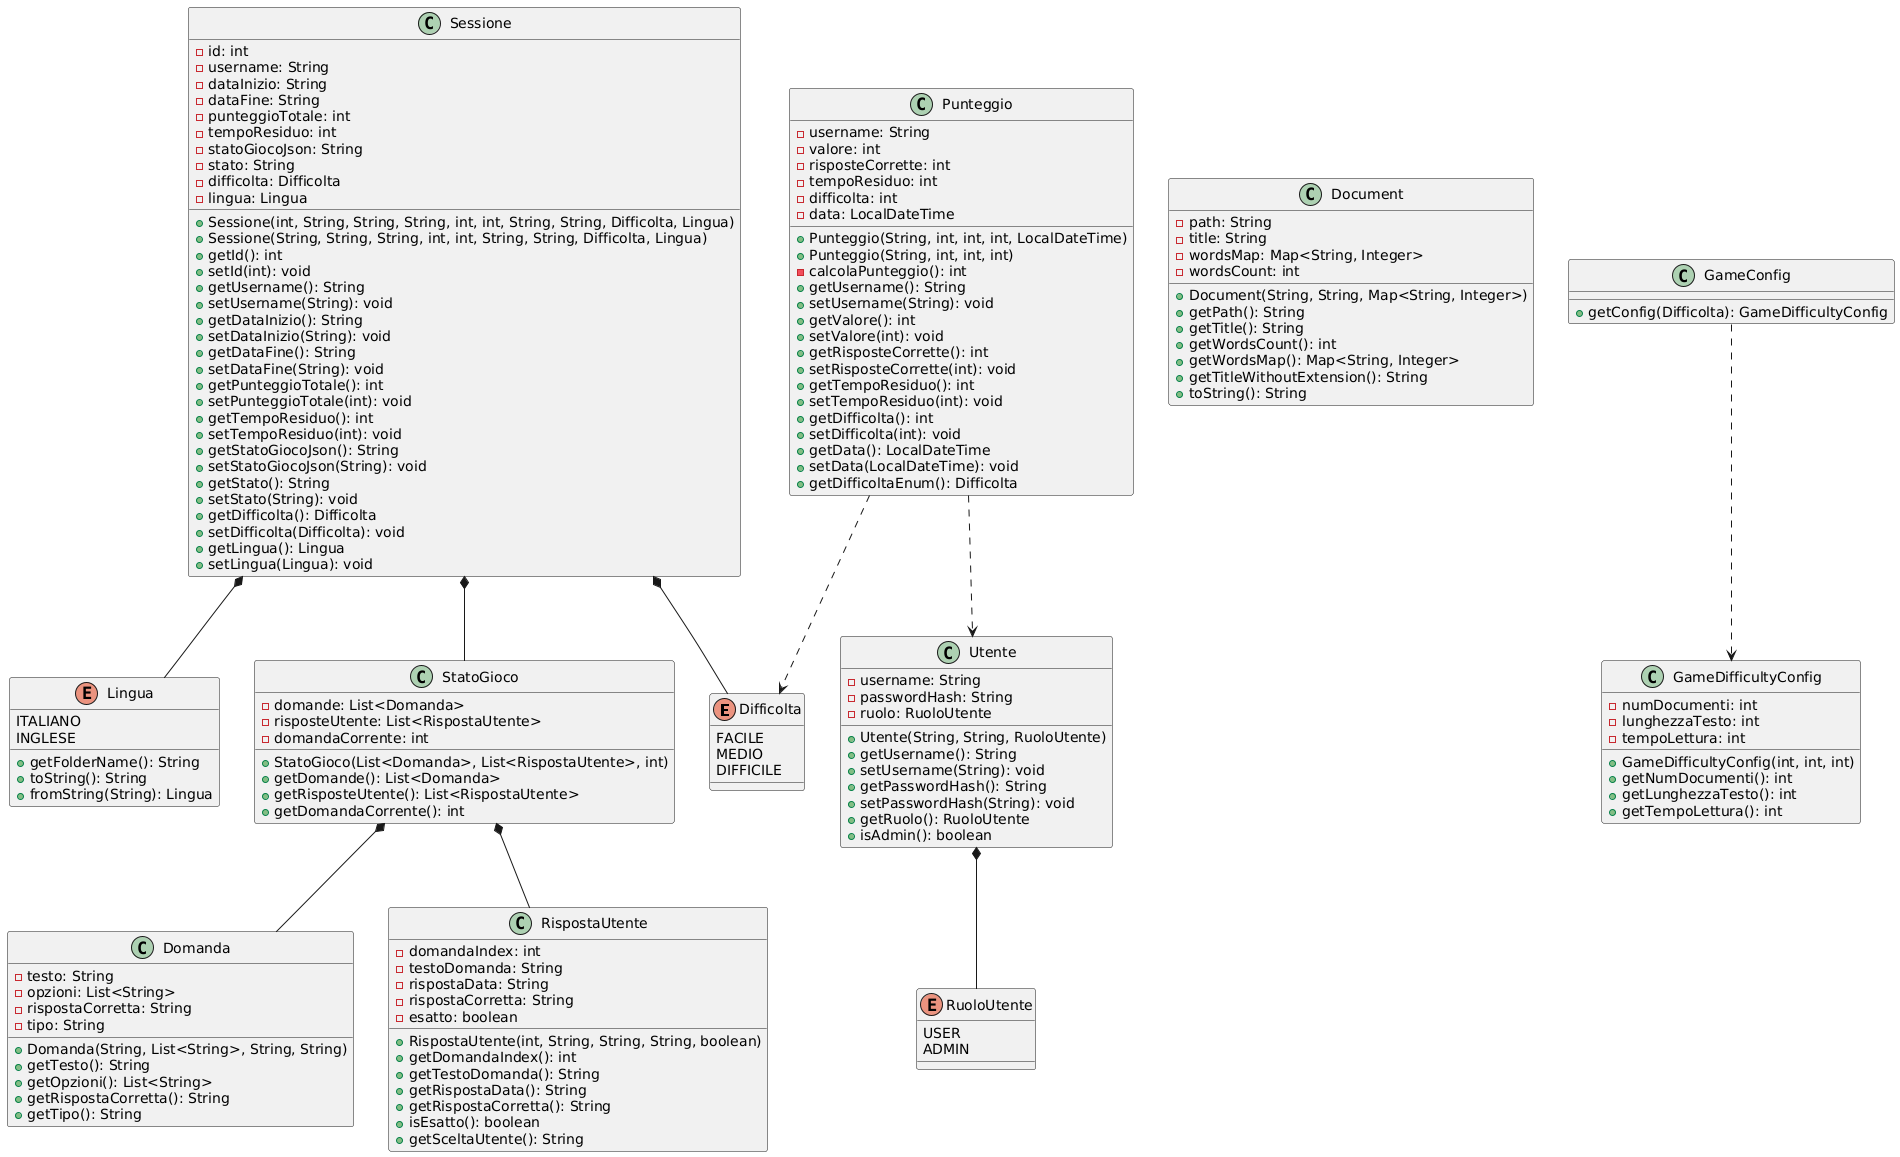

The diagram above was rendered by PlantUML. Its source (embedded in the PNG):
@startuml
enum Difficolta {
  FACILE
  MEDIO
  DIFFICILE
}
enum RuoloUtente {
  USER
  ADMIN
}
enum Lingua {
  ITALIANO
  INGLESE
  + getFolderName(): String
  + toString(): String
  + fromString(String): Lingua
}

class Utente {
  - username: String
  - passwordHash: String
  - ruolo: RuoloUtente
  + Utente(String, String, RuoloUtente)
  + getUsername(): String
  + setUsername(String): void
  + getPasswordHash(): String
  + setPasswordHash(String): void
  + getRuolo(): RuoloUtente
  + isAdmin(): boolean
}

class Sessione {
  - id: int
  - username: String
  - dataInizio: String
  - dataFine: String
  - punteggioTotale: int
  - tempoResiduo: int
  - statoGiocoJson: String
  - stato: String
  - difficolta: Difficolta
  - lingua: Lingua
  + Sessione(int, String, String, String, int, int, String, String, Difficolta, Lingua)
  + Sessione(String, String, String, int, int, String, String, Difficolta, Lingua)
  + getId(): int
  + setId(int): void
  + getUsername(): String
  + setUsername(String): void
  + getDataInizio(): String
  + setDataInizio(String): void
  + getDataFine(): String
  + setDataFine(String): void
  + getPunteggioTotale(): int
  + setPunteggioTotale(int): void
  + getTempoResiduo(): int
  + setTempoResiduo(int): void
  + getStatoGiocoJson(): String
  + setStatoGiocoJson(String): void
  + getStato(): String
  + setStato(String): void
  + getDifficolta(): Difficolta
  + setDifficolta(Difficolta): void
  + getLingua(): Lingua
  + setLingua(Lingua): void
}

class Punteggio {
  - username: String
  - valore: int
  - risposteCorrette: int
  - tempoResiduo: int
  - difficolta: int
  - data: LocalDateTime
  + Punteggio(String, int, int, int, LocalDateTime)
  + Punteggio(String, int, int, int)
  - calcolaPunteggio(): int
  + getUsername(): String
  + setUsername(String): void
  + getValore(): int
  + setValore(int): void
  + getRisposteCorrette(): int
  + setRisposteCorrette(int): void
  + getTempoResiduo(): int
  + setTempoResiduo(int): void
  + getDifficolta(): int
  + setDifficolta(int): void
  + getData(): LocalDateTime
  + setData(LocalDateTime): void
  + getDifficoltaEnum(): Difficolta
}

class Document {
  - path: String
  - title: String
  - wordsMap: Map<String, Integer>
  - wordsCount: int
  + Document(String, String, Map<String, Integer>)
  + getPath(): String
  + getTitle(): String
  + getWordsCount(): int
  + getWordsMap(): Map<String, Integer>
  + getTitleWithoutExtension(): String
  + toString(): String
}

class Domanda {
  - testo: String
  - opzioni: List<String>
  - rispostaCorretta: String
  - tipo: String
  + Domanda(String, List<String>, String, String)
  + getTesto(): String
  + getOpzioni(): List<String>
  + getRispostaCorretta(): String
  + getTipo(): String
}

class RispostaUtente {
  - domandaIndex: int
  - testoDomanda: String
  - rispostaData: String
  - rispostaCorretta: String
  - esatto: boolean
  + RispostaUtente(int, String, String, String, boolean)
  + getDomandaIndex(): int
  + getTestoDomanda(): String
  + getRispostaData(): String
  + getRispostaCorretta(): String
  + isEsatto(): boolean
  + getSceltaUtente(): String
}

class StatoGioco {
  - domande: List<Domanda>
  - risposteUtente: List<RispostaUtente>
  - domandaCorrente: int
  + StatoGioco(List<Domanda>, List<RispostaUtente>, int)
  + getDomande(): List<Domanda>
  + getRisposteUtente(): List<RispostaUtente>
  + getDomandaCorrente(): int
}

class GameDifficultyConfig {
  - numDocumenti: int
  - lunghezzaTesto: int
  - tempoLettura: int
  + GameDifficultyConfig(int, int, int)
  + getNumDocumenti(): int
  + getLunghezzaTesto(): int
  + getTempoLettura(): int
}

class GameConfig {
  + getConfig(Difficolta): GameDifficultyConfig
}

Utente *-- RuoloUtente
Sessione *-- Difficolta
Sessione *-- Lingua
Sessione *-- StatoGioco
StatoGioco *-- Domanda
StatoGioco *-- RispostaUtente
Punteggio ..> Difficolta
Punteggio ..> Utente
GameConfig ..> GameDifficultyConfig
@enduml